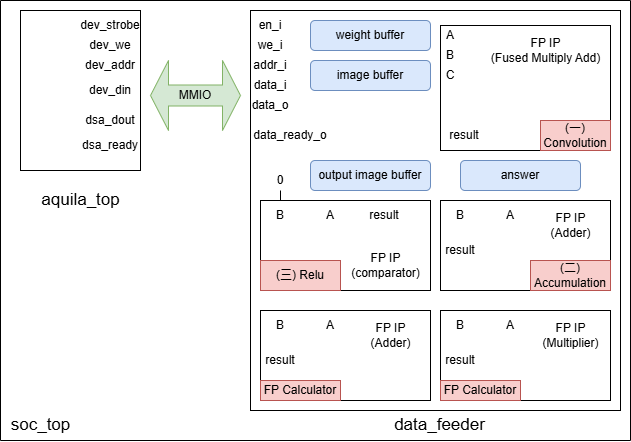

The diagram above was exported from draw.io. Its source (the exported page's mxGraphModel, read from the mxfile embedded in the PNG):
<mxGraphModel dx="1163" dy="570" grid="1" gridSize="10" guides="1" tooltips="1" connect="1" arrows="1" fold="1" page="1" pageScale="1" pageWidth="827" pageHeight="1169" math="0" shadow="0">
  <root>
    <mxCell id="0" />
    <mxCell id="1" parent="0" />
    <mxCell id="8EHtgH8Cu_HXjK19YPgV-1" value="" style="rounded=0;whiteSpace=wrap;html=1;" parent="1" vertex="1">
      <mxGeometry x="280" y="380" width="370" height="400" as="geometry" />
    </mxCell>
    <mxCell id="8EHtgH8Cu_HXjK19YPgV-3" value="" style="rounded=0;whiteSpace=wrap;html=1;" parent="1" vertex="1">
      <mxGeometry x="50" y="380" width="120" height="160" as="geometry" />
    </mxCell>
    <mxCell id="8EHtgH8Cu_HXjK19YPgV-4" value="&lt;font style=&quot;font-size: 17px;&quot;&gt;aquila_top&lt;/font&gt;" style="text;html=1;align=center;verticalAlign=middle;resizable=0;points=[];autosize=1;strokeColor=none;fillColor=none;" parent="1" vertex="1">
      <mxGeometry x="60" y="555" width="100" height="30" as="geometry" />
    </mxCell>
    <mxCell id="8EHtgH8Cu_HXjK19YPgV-5" value="dev_strobe" style="text;html=1;align=center;verticalAlign=middle;whiteSpace=wrap;rounded=0;" parent="1" vertex="1">
      <mxGeometry x="110" y="380" width="60" height="30" as="geometry" />
    </mxCell>
    <mxCell id="8EHtgH8Cu_HXjK19YPgV-6" value="dev_we" style="text;html=1;align=center;verticalAlign=middle;whiteSpace=wrap;rounded=0;" parent="1" vertex="1">
      <mxGeometry x="110" y="400" width="60" height="30" as="geometry" />
    </mxCell>
    <mxCell id="8EHtgH8Cu_HXjK19YPgV-7" value="dev_addr" style="text;html=1;align=center;verticalAlign=middle;whiteSpace=wrap;rounded=0;" parent="1" vertex="1">
      <mxGeometry x="110" y="420" width="60" height="30" as="geometry" />
    </mxCell>
    <mxCell id="8EHtgH8Cu_HXjK19YPgV-8" value="dev_din" style="text;html=1;align=center;verticalAlign=middle;whiteSpace=wrap;rounded=0;" parent="1" vertex="1">
      <mxGeometry x="110" y="445" width="60" height="30" as="geometry" />
    </mxCell>
    <mxCell id="8EHtgH8Cu_HXjK19YPgV-9" value="dsa_dout" style="text;html=1;align=center;verticalAlign=middle;whiteSpace=wrap;rounded=0;" parent="1" vertex="1">
      <mxGeometry x="110" y="475" width="60" height="30" as="geometry" />
    </mxCell>
    <mxCell id="8EHtgH8Cu_HXjK19YPgV-10" value="dsa_ready" style="text;html=1;align=center;verticalAlign=middle;whiteSpace=wrap;rounded=0;" parent="1" vertex="1">
      <mxGeometry x="110" y="500" width="60" height="30" as="geometry" />
    </mxCell>
    <mxCell id="8EHtgH8Cu_HXjK19YPgV-11" value="en_i" style="text;html=1;align=center;verticalAlign=middle;whiteSpace=wrap;rounded=0;" parent="1" vertex="1">
      <mxGeometry x="270" y="380" width="60" height="30" as="geometry" />
    </mxCell>
    <mxCell id="8EHtgH8Cu_HXjK19YPgV-14" value="data_i" style="text;html=1;align=center;verticalAlign=middle;whiteSpace=wrap;rounded=0;" parent="1" vertex="1">
      <mxGeometry x="270" y="440" width="60" height="30" as="geometry" />
    </mxCell>
    <mxCell id="8EHtgH8Cu_HXjK19YPgV-15" value="data_o" style="text;html=1;align=center;verticalAlign=middle;whiteSpace=wrap;rounded=0;" parent="1" vertex="1">
      <mxGeometry x="270" y="460" width="60" height="30" as="geometry" />
    </mxCell>
    <mxCell id="8EHtgH8Cu_HXjK19YPgV-24" value="" style="rounded=0;whiteSpace=wrap;html=1;" parent="1" vertex="1">
      <mxGeometry x="470" y="395" width="170" height="125" as="geometry" />
    </mxCell>
    <mxCell id="8EHtgH8Cu_HXjK19YPgV-55" value="" style="swimlane;startSize=0;" parent="1" vertex="1">
      <mxGeometry x="30" y="370" width="630" height="440" as="geometry" />
    </mxCell>
    <mxCell id="8EHtgH8Cu_HXjK19YPgV-2" value="&lt;font style=&quot;font-size: 17px;&quot;&gt;data_feeder&lt;/font&gt;" style="text;html=1;align=center;verticalAlign=middle;resizable=0;points=[];autosize=1;strokeColor=none;fillColor=none;" parent="8EHtgH8Cu_HXjK19YPgV-55" vertex="1">
      <mxGeometry x="384" y="410" width="110" height="30" as="geometry" />
    </mxCell>
    <mxCell id="8EHtgH8Cu_HXjK19YPgV-12" value="we_i" style="text;html=1;align=center;verticalAlign=middle;whiteSpace=wrap;rounded=0;" parent="8EHtgH8Cu_HXjK19YPgV-55" vertex="1">
      <mxGeometry x="240" y="30" width="60" height="30" as="geometry" />
    </mxCell>
    <mxCell id="8EHtgH8Cu_HXjK19YPgV-13" value="addr_i" style="text;html=1;align=center;verticalAlign=middle;whiteSpace=wrap;rounded=0;" parent="8EHtgH8Cu_HXjK19YPgV-55" vertex="1">
      <mxGeometry x="240" y="50" width="60" height="30" as="geometry" />
    </mxCell>
    <mxCell id="TwnMU3PaUtBaCAHbiRRH-2" value="MMIO" style="shape=doubleArrow;whiteSpace=wrap;html=1;fillColor=#d5e8d4;strokeColor=#82b366;" parent="8EHtgH8Cu_HXjK19YPgV-55" vertex="1">
      <mxGeometry x="150" y="60" width="90" height="70" as="geometry" />
    </mxCell>
    <mxCell id="8EHtgH8Cu_HXjK19YPgV-37" value="&lt;font&gt;FP IP&lt;/font&gt;&lt;div&gt;&lt;font&gt;(Fused Multiply Add)&lt;/font&gt;&lt;/div&gt;" style="text;html=1;align=center;verticalAlign=middle;resizable=0;points=[];autosize=1;strokeColor=none;fillColor=none;" parent="8EHtgH8Cu_HXjK19YPgV-55" vertex="1">
      <mxGeometry x="480" y="30" width="130" height="40" as="geometry" />
    </mxCell>
    <mxCell id="TwnMU3PaUtBaCAHbiRRH-12" value="A" style="text;html=1;align=center;verticalAlign=middle;whiteSpace=wrap;rounded=0;" parent="8EHtgH8Cu_HXjK19YPgV-55" vertex="1">
      <mxGeometry x="420" y="20" width="60" height="30" as="geometry" />
    </mxCell>
    <mxCell id="TwnMU3PaUtBaCAHbiRRH-15" value="result" style="text;html=1;align=center;verticalAlign=middle;whiteSpace=wrap;rounded=0;" parent="8EHtgH8Cu_HXjK19YPgV-55" vertex="1">
      <mxGeometry x="434" y="120" width="60" height="30" as="geometry" />
    </mxCell>
    <mxCell id="TwnMU3PaUtBaCAHbiRRH-5" value="weight buffer" style="rounded=1;whiteSpace=wrap;html=1;fillColor=#dae8fc;strokeColor=#6c8ebf;" parent="8EHtgH8Cu_HXjK19YPgV-55" vertex="1">
      <mxGeometry x="310" y="20" width="120" height="30" as="geometry" />
    </mxCell>
    <mxCell id="TwnMU3PaUtBaCAHbiRRH-9" value="answer" style="rounded=1;whiteSpace=wrap;html=1;fillColor=#dae8fc;strokeColor=#6c8ebf;" parent="8EHtgH8Cu_HXjK19YPgV-55" vertex="1">
      <mxGeometry x="460" y="160" width="120" height="30" as="geometry" />
    </mxCell>
    <mxCell id="TwnMU3PaUtBaCAHbiRRH-13" value="B" style="text;html=1;align=center;verticalAlign=middle;whiteSpace=wrap;rounded=0;" parent="8EHtgH8Cu_HXjK19YPgV-55" vertex="1">
      <mxGeometry x="420" y="40" width="60" height="30" as="geometry" />
    </mxCell>
    <mxCell id="IXe-08HV01KtzoXCglfJ-9" value="" style="rounded=0;whiteSpace=wrap;html=1;" vertex="1" parent="8EHtgH8Cu_HXjK19YPgV-55">
      <mxGeometry x="260" y="200" width="170" height="90" as="geometry" />
    </mxCell>
    <mxCell id="IXe-08HV01KtzoXCglfJ-10" value="&lt;font&gt;FP IP&lt;/font&gt;&lt;div&gt;&lt;font&gt;(comparator)&lt;/font&gt;&lt;/div&gt;" style="text;html=1;align=center;verticalAlign=middle;resizable=0;points=[];autosize=1;strokeColor=none;fillColor=none;" vertex="1" parent="8EHtgH8Cu_HXjK19YPgV-55">
      <mxGeometry x="340" y="245" width="90" height="40" as="geometry" />
    </mxCell>
    <mxCell id="IXe-08HV01KtzoXCglfJ-11" value="A" style="text;html=1;align=center;verticalAlign=middle;whiteSpace=wrap;rounded=0;" vertex="1" parent="8EHtgH8Cu_HXjK19YPgV-55">
      <mxGeometry x="300" y="200" width="60" height="30" as="geometry" />
    </mxCell>
    <mxCell id="IXe-08HV01KtzoXCglfJ-12" value="B" style="text;html=1;align=center;verticalAlign=middle;whiteSpace=wrap;rounded=0;" vertex="1" parent="8EHtgH8Cu_HXjK19YPgV-55">
      <mxGeometry x="250" y="200" width="60" height="30" as="geometry" />
    </mxCell>
    <mxCell id="IXe-08HV01KtzoXCglfJ-13" value="result" style="text;html=1;align=center;verticalAlign=middle;whiteSpace=wrap;rounded=0;" vertex="1" parent="8EHtgH8Cu_HXjK19YPgV-55">
      <mxGeometry x="354" y="200" width="60" height="30" as="geometry" />
    </mxCell>
    <mxCell id="IXe-08HV01KtzoXCglfJ-16" value="0" style="text;html=1;align=center;verticalAlign=middle;whiteSpace=wrap;rounded=0;" vertex="1" parent="8EHtgH8Cu_HXjK19YPgV-55">
      <mxGeometry x="275" y="170" width="10" height="20" as="geometry" />
    </mxCell>
    <mxCell id="IXe-08HV01KtzoXCglfJ-19" value="" style="endArrow=none;html=1;rounded=0;exitX=0.5;exitY=0;exitDx=0;exitDy=0;entryX=0.5;entryY=1;entryDx=0;entryDy=0;" edge="1" parent="8EHtgH8Cu_HXjK19YPgV-55" source="IXe-08HV01KtzoXCglfJ-12" target="IXe-08HV01KtzoXCglfJ-16">
      <mxGeometry width="50" height="50" relative="1" as="geometry">
        <mxPoint x="310" y="220" as="sourcePoint" />
        <mxPoint x="360" y="170" as="targetPoint" />
      </mxGeometry>
    </mxCell>
    <mxCell id="IXe-08HV01KtzoXCglfJ-4" value="output image buffer" style="rounded=1;whiteSpace=wrap;html=1;fillColor=#dae8fc;strokeColor=#6c8ebf;" vertex="1" parent="8EHtgH8Cu_HXjK19YPgV-55">
      <mxGeometry x="310" y="160" width="120" height="30" as="geometry" />
    </mxCell>
    <mxCell id="IXe-08HV01KtzoXCglfJ-23" value="(三&lt;span style=&quot;background-color: initial;&quot;&gt;) Relu&lt;/span&gt;" style="text;html=1;align=center;verticalAlign=middle;whiteSpace=wrap;rounded=0;fillColor=#f8cecc;strokeColor=#b85450;" vertex="1" parent="8EHtgH8Cu_HXjK19YPgV-55">
      <mxGeometry x="260" y="260" width="80" height="30" as="geometry" />
    </mxCell>
    <mxCell id="8EHtgH8Cu_HXjK19YPgV-16" value="data_ready_o" style="text;html=1;align=center;verticalAlign=middle;whiteSpace=wrap;rounded=0;" parent="8EHtgH8Cu_HXjK19YPgV-55" vertex="1">
      <mxGeometry x="260" y="120" width="60" height="30" as="geometry" />
    </mxCell>
    <mxCell id="8EHtgH8Cu_HXjK19YPgV-56" value="&lt;font style=&quot;font-size: 17px;&quot;&gt;soc_top&lt;/font&gt;" style="text;html=1;align=center;verticalAlign=middle;resizable=0;points=[];autosize=1;strokeColor=none;fillColor=none;" parent="8EHtgH8Cu_HXjK19YPgV-55" vertex="1">
      <mxGeometry y="410" width="80" height="30" as="geometry" />
    </mxCell>
    <mxCell id="TwnMU3PaUtBaCAHbiRRH-14" value="C" style="text;html=1;align=center;verticalAlign=middle;whiteSpace=wrap;rounded=0;" parent="8EHtgH8Cu_HXjK19YPgV-55" vertex="1">
      <mxGeometry x="420" y="60" width="60" height="30" as="geometry" />
    </mxCell>
    <mxCell id="TwnMU3PaUtBaCAHbiRRH-8" value="image buffer" style="rounded=1;whiteSpace=wrap;html=1;fillColor=#dae8fc;strokeColor=#6c8ebf;" parent="1" vertex="1">
      <mxGeometry x="340" y="430" width="120" height="30" as="geometry" />
    </mxCell>
    <mxCell id="IXe-08HV01KtzoXCglfJ-2" value="" style="rounded=0;whiteSpace=wrap;html=1;" vertex="1" parent="1">
      <mxGeometry x="470" y="570" width="170" height="90" as="geometry" />
    </mxCell>
    <mxCell id="IXe-08HV01KtzoXCglfJ-5" value="&lt;font&gt;FP IP&lt;/font&gt;&lt;div&gt;&lt;font&gt;(Adder)&lt;/font&gt;&lt;/div&gt;" style="text;html=1;align=center;verticalAlign=middle;resizable=0;points=[];autosize=1;strokeColor=none;fillColor=none;" vertex="1" parent="1">
      <mxGeometry x="570" y="575" width="60" height="40" as="geometry" />
    </mxCell>
    <mxCell id="IXe-08HV01KtzoXCglfJ-6" value="A" style="text;html=1;align=center;verticalAlign=middle;whiteSpace=wrap;rounded=0;" vertex="1" parent="1">
      <mxGeometry x="510" y="570" width="60" height="30" as="geometry" />
    </mxCell>
    <mxCell id="IXe-08HV01KtzoXCglfJ-7" value="B" style="text;html=1;align=center;verticalAlign=middle;whiteSpace=wrap;rounded=0;" vertex="1" parent="1">
      <mxGeometry x="460" y="570" width="60" height="30" as="geometry" />
    </mxCell>
    <mxCell id="IXe-08HV01KtzoXCglfJ-8" value="result" style="text;html=1;align=center;verticalAlign=middle;whiteSpace=wrap;rounded=0;" vertex="1" parent="1">
      <mxGeometry x="460" y="605" width="60" height="30" as="geometry" />
    </mxCell>
    <mxCell id="IXe-08HV01KtzoXCglfJ-20" value="(一) Convolution" style="text;html=1;align=center;verticalAlign=middle;whiteSpace=wrap;rounded=0;fillColor=#f8cecc;strokeColor=#b85450;" vertex="1" parent="1">
      <mxGeometry x="570" y="490" width="70" height="30" as="geometry" />
    </mxCell>
    <mxCell id="IXe-08HV01KtzoXCglfJ-22" value="(二) Accumulation" style="text;html=1;align=center;verticalAlign=middle;whiteSpace=wrap;rounded=0;fillColor=#f8cecc;strokeColor=#b85450;" vertex="1" parent="1">
      <mxGeometry x="560" y="630" width="80" height="30" as="geometry" />
    </mxCell>
    <mxCell id="IXe-08HV01KtzoXCglfJ-24" value="" style="rounded=0;whiteSpace=wrap;html=1;" vertex="1" parent="1">
      <mxGeometry x="290" y="680" width="170" height="90" as="geometry" />
    </mxCell>
    <mxCell id="IXe-08HV01KtzoXCglfJ-25" value="&lt;font&gt;FP IP&lt;/font&gt;&lt;div&gt;&lt;font&gt;(Adder)&lt;/font&gt;&lt;/div&gt;" style="text;html=1;align=center;verticalAlign=middle;resizable=0;points=[];autosize=1;strokeColor=none;fillColor=none;" vertex="1" parent="1">
      <mxGeometry x="390" y="685" width="60" height="40" as="geometry" />
    </mxCell>
    <mxCell id="IXe-08HV01KtzoXCglfJ-26" value="A" style="text;html=1;align=center;verticalAlign=middle;whiteSpace=wrap;rounded=0;" vertex="1" parent="1">
      <mxGeometry x="330" y="680" width="60" height="30" as="geometry" />
    </mxCell>
    <mxCell id="IXe-08HV01KtzoXCglfJ-27" value="B" style="text;html=1;align=center;verticalAlign=middle;whiteSpace=wrap;rounded=0;" vertex="1" parent="1">
      <mxGeometry x="280" y="680" width="60" height="30" as="geometry" />
    </mxCell>
    <mxCell id="IXe-08HV01KtzoXCglfJ-28" value="result" style="text;html=1;align=center;verticalAlign=middle;whiteSpace=wrap;rounded=0;" vertex="1" parent="1">
      <mxGeometry x="280" y="715" width="60" height="30" as="geometry" />
    </mxCell>
    <mxCell id="IXe-08HV01KtzoXCglfJ-29" value="FP Calculator" style="text;html=1;align=center;verticalAlign=middle;whiteSpace=wrap;rounded=0;fillColor=#f8cecc;strokeColor=#b85450;" vertex="1" parent="1">
      <mxGeometry x="290" y="750" width="80" height="20" as="geometry" />
    </mxCell>
    <mxCell id="IXe-08HV01KtzoXCglfJ-30" value="" style="rounded=0;whiteSpace=wrap;html=1;" vertex="1" parent="1">
      <mxGeometry x="470" y="680" width="170" height="90" as="geometry" />
    </mxCell>
    <mxCell id="IXe-08HV01KtzoXCglfJ-31" value="&lt;font&gt;FP IP&lt;/font&gt;&lt;div&gt;&lt;font&gt;(Multiplier)&lt;/font&gt;&lt;/div&gt;" style="text;html=1;align=center;verticalAlign=middle;resizable=0;points=[];autosize=1;strokeColor=none;fillColor=none;" vertex="1" parent="1">
      <mxGeometry x="560" y="685" width="80" height="40" as="geometry" />
    </mxCell>
    <mxCell id="IXe-08HV01KtzoXCglfJ-32" value="A" style="text;html=1;align=center;verticalAlign=middle;whiteSpace=wrap;rounded=0;" vertex="1" parent="1">
      <mxGeometry x="510" y="680" width="60" height="30" as="geometry" />
    </mxCell>
    <mxCell id="IXe-08HV01KtzoXCglfJ-33" value="B" style="text;html=1;align=center;verticalAlign=middle;whiteSpace=wrap;rounded=0;" vertex="1" parent="1">
      <mxGeometry x="460" y="680" width="60" height="30" as="geometry" />
    </mxCell>
    <mxCell id="IXe-08HV01KtzoXCglfJ-34" value="result" style="text;html=1;align=center;verticalAlign=middle;whiteSpace=wrap;rounded=0;" vertex="1" parent="1">
      <mxGeometry x="460" y="715" width="60" height="30" as="geometry" />
    </mxCell>
    <mxCell id="IXe-08HV01KtzoXCglfJ-35" value="FP Calculator" style="text;html=1;align=center;verticalAlign=middle;whiteSpace=wrap;rounded=0;fillColor=#f8cecc;strokeColor=#b85450;" vertex="1" parent="1">
      <mxGeometry x="470" y="750" width="80" height="20" as="geometry" />
    </mxCell>
  </root>
</mxGraphModel>